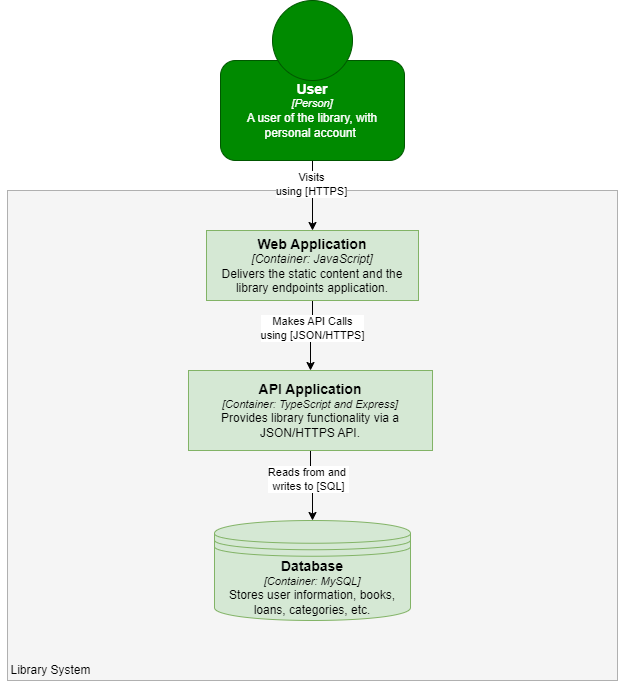

The diagram above was exported from draw.io. Its source (the exported page's mxGraphModel, read from the mxfile embedded in the PNG):
<mxGraphModel dx="1034" dy="1820" grid="1" gridSize="10" guides="1" tooltips="1" connect="1" arrows="1" fold="1" page="1" pageScale="1" pageWidth="827" pageHeight="1169" math="0" shadow="0">
  <root>
    <mxCell id="0" />
    <mxCell id="1" parent="0" />
    <mxCell id="aLqKajcwPwvJE67cCdUi-1" value="" style="edgeStyle=orthogonalEdgeStyle;rounded=0;orthogonalLoop=1;jettySize=auto;html=1;" parent="1" source="6sT-dhX4geH0H33NlMkR-4" target="6sT-dhX4geH0H33NlMkR-3" edge="1">
      <mxGeometry relative="1" as="geometry" />
    </mxCell>
    <mxCell id="6sT-dhX4geH0H33NlMkR-4" value="" style="rounded=0;whiteSpace=wrap;html=1;fillColor=#f5f5f5;fontColor=#333333;strokeColor=#666666;dashed=1;dashPattern=1 1;" parent="1" vertex="1">
      <mxGeometry x="109" y="160" width="610" height="490" as="geometry" />
    </mxCell>
    <mxCell id="6sT-dhX4geH0H33NlMkR-9" style="edgeStyle=orthogonalEdgeStyle;rounded=0;orthogonalLoop=1;jettySize=auto;html=1;" parent="1" source="6sT-dhX4geH0H33NlMkR-2" target="6sT-dhX4geH0H33NlMkR-6" edge="1">
      <mxGeometry relative="1" as="geometry" />
    </mxCell>
    <mxCell id="6sT-dhX4geH0H33NlMkR-12" value="Visits&lt;div&gt;using [HTTPS]&lt;/div&gt;" style="edgeLabel;html=1;align=center;verticalAlign=middle;resizable=0;points=[];" parent="6sT-dhX4geH0H33NlMkR-9" connectable="0" vertex="1">
      <mxGeometry x="-0.345" y="-2" relative="1" as="geometry">
        <mxPoint as="offset" />
      </mxGeometry>
    </mxCell>
    <mxCell id="6sT-dhX4geH0H33NlMkR-2" value="&lt;b&gt;&lt;font style=&quot;font-size: 14px;&quot;&gt;User&lt;/font&gt;&lt;/b&gt;&lt;div style=&quot;font-size: 11px;&quot;&gt;&lt;i&gt;&lt;font style=&quot;font-size: 11px;&quot;&gt;[Person]&lt;/font&gt;&lt;/i&gt;&lt;/div&gt;&lt;div style=&quot;&quot;&gt;&lt;font style=&quot;font-size: 12px;&quot;&gt;A user of the library, with&lt;/font&gt;&lt;/div&gt;&lt;div style=&quot;&quot;&gt;&lt;font style=&quot;font-size: 12px;&quot;&gt;personal account&lt;/font&gt;&lt;span style=&quot;font-size: 13px;&quot;&gt;&amp;nbsp;&lt;/span&gt;&lt;/div&gt;" style="rounded=1;whiteSpace=wrap;html=1;fillColor=#008a00;strokeColor=#005700;fontColor=#ffffff;" parent="1" vertex="1">
      <mxGeometry x="322" y="30" width="184" height="100" as="geometry" />
    </mxCell>
    <mxCell id="6sT-dhX4geH0H33NlMkR-3" value="" style="ellipse;whiteSpace=wrap;html=1;aspect=fixed;fillColor=#008a00;strokeColor=#005700;fontColor=#ffffff;" parent="1" vertex="1">
      <mxGeometry x="374" y="-30" width="80" height="80" as="geometry" />
    </mxCell>
    <mxCell id="6sT-dhX4geH0H33NlMkR-10" style="edgeStyle=orthogonalEdgeStyle;rounded=0;orthogonalLoop=1;jettySize=auto;html=1;exitX=0.5;exitY=1;exitDx=0;exitDy=0;entryX=0.5;entryY=0;entryDx=0;entryDy=0;" parent="1" source="6sT-dhX4geH0H33NlMkR-6" target="6sT-dhX4geH0H33NlMkR-8" edge="1">
      <mxGeometry relative="1" as="geometry" />
    </mxCell>
    <mxCell id="6sT-dhX4geH0H33NlMkR-13" value="Makes API Calls&lt;div&gt;using [JSON/HTTPS]&lt;/div&gt;" style="edgeLabel;html=1;align=center;verticalAlign=middle;resizable=0;points=[];" parent="6sT-dhX4geH0H33NlMkR-10" connectable="0" vertex="1">
      <mxGeometry x="-0.2933" y="-1" relative="1" as="geometry">
        <mxPoint y="2" as="offset" />
      </mxGeometry>
    </mxCell>
    <mxCell id="6sT-dhX4geH0H33NlMkR-6" value="&lt;b style=&quot;font-size: 14px;&quot;&gt;&lt;font style=&quot;font-size: 14px;&quot;&gt;Web Application&lt;/font&gt;&lt;/b&gt;&lt;div style=&quot;font-size: 11px;&quot;&gt;&lt;div style=&quot;font-size: 12px;&quot;&gt;&lt;div style=&quot;&quot;&gt;&lt;i&gt;[Container: JavaScript]&lt;/i&gt;&lt;/div&gt;&lt;div&gt;Delivers the static content and the library&lt;i&gt;&amp;nbsp;&lt;/i&gt;endpoints application.&lt;/div&gt;&lt;/div&gt;&lt;/div&gt;" style="rounded=0;whiteSpace=wrap;html=1;fillColor=#d5e8d4;strokeColor=#82b366;" parent="1" vertex="1">
      <mxGeometry x="308" y="200" width="212" height="70" as="geometry" />
    </mxCell>
    <mxCell id="6sT-dhX4geH0H33NlMkR-11" style="edgeStyle=orthogonalEdgeStyle;rounded=0;orthogonalLoop=1;jettySize=auto;html=1;exitX=0.5;exitY=1;exitDx=0;exitDy=0;entryX=0.5;entryY=0;entryDx=0;entryDy=0;" parent="1" source="6sT-dhX4geH0H33NlMkR-8" target="9NSMAjWSMvZlFkcqP6gi-1" edge="1">
      <mxGeometry relative="1" as="geometry">
        <mxPoint x="414" y="470" as="targetPoint" />
      </mxGeometry>
    </mxCell>
    <mxCell id="6sT-dhX4geH0H33NlMkR-14" value="Reads from and&amp;nbsp;&lt;div&gt;writes to [SQL]&lt;/div&gt;" style="edgeLabel;html=1;align=center;verticalAlign=middle;resizable=0;points=[];" parent="6sT-dhX4geH0H33NlMkR-11" connectable="0" vertex="1">
      <mxGeometry x="-0.2267" y="-3" relative="1" as="geometry">
        <mxPoint as="offset" />
      </mxGeometry>
    </mxCell>
    <mxCell id="6sT-dhX4geH0H33NlMkR-8" value="&lt;b style=&quot;font-size: 14px;&quot;&gt;&lt;font style=&quot;font-size: 14px;&quot;&gt;API Application&lt;/font&gt;&lt;/b&gt;&lt;div style=&quot;&quot;&gt;&lt;div style=&quot;font-size: 11px;&quot;&gt;&lt;i&gt;[Container: TypeScript and Express]&lt;/i&gt;&lt;/div&gt;&lt;div style=&quot;&quot;&gt;&lt;font style=&quot;font-size: 12px;&quot;&gt;Provides library functionality via a JSON/HTTPS API.&lt;/font&gt;&lt;/div&gt;&lt;/div&gt;" style="rounded=0;whiteSpace=wrap;html=1;fillColor=#d5e8d4;strokeColor=#82b366;" parent="1" vertex="1">
      <mxGeometry x="290" y="340" width="244" height="80" as="geometry" />
    </mxCell>
    <mxCell id="gjsTMqvbGZsLH_WSp2dZ-1" value="Library System" style="text;html=1;align=center;verticalAlign=middle;resizable=0;points=[];autosize=1;strokeColor=none;fillColor=none;" parent="1" vertex="1">
      <mxGeometry x="102" y="625" width="100" height="30" as="geometry" />
    </mxCell>
    <mxCell id="9NSMAjWSMvZlFkcqP6gi-1" value="&lt;b&gt;&lt;font style=&quot;font-size: 14px;&quot;&gt;Database&lt;/font&gt;&lt;/b&gt;&lt;div style=&quot;&quot;&gt;&lt;div style=&quot;font-size: 11px;&quot;&gt;&lt;i&gt;[Container: MySQL]&lt;/i&gt;&lt;/div&gt;&lt;div style=&quot;&quot;&gt;&lt;font style=&quot;font-size: 12px;&quot;&gt;Stores user information, books, loans, categories, etc.&lt;/font&gt;&lt;/div&gt;&lt;/div&gt;" style="shape=datastore;whiteSpace=wrap;html=1;fillColor=#d5e8d4;strokeColor=#82b366;" parent="1" vertex="1">
      <mxGeometry x="316" y="490" width="196" height="100" as="geometry" />
    </mxCell>
  </root>
</mxGraphModel>